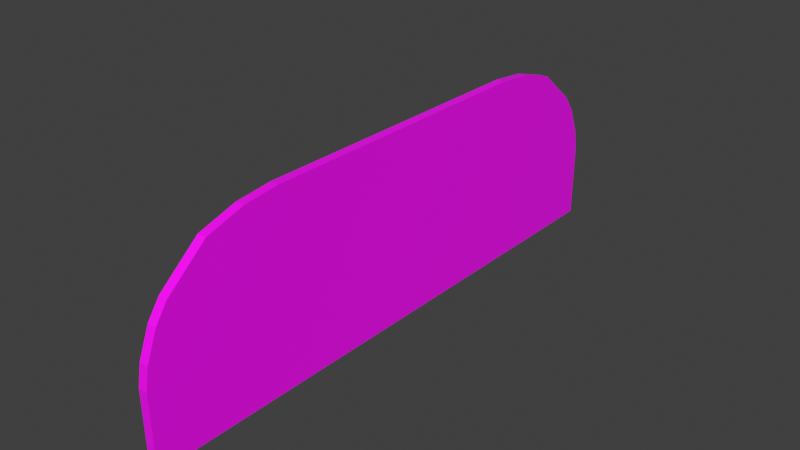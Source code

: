 # Source: flightdeck.blend  (saved by Blender 2.83.18; exported with 4.5.12 LTS)
import bpy
from mathutils import Matrix  # noqa: F401  (used for matrix-valued properties, if any)

bpy.ops.wm.read_factory_settings(use_empty=True)
scene = bpy.context.scene
scene.name = 'Scene'

# ---- images (referenced by path relative to the original .blend; pixels are not part of the script)
import os
ASSET_DIR = os.environ.get("B2B_ASSET_DIR", "")  # directory of the original .blend (textures are referenced by path, not embedded)
HERE = os.path.dirname(os.path.abspath(__file__))  # packed textures are extracted next to this script under _unpacked/

def load_image(name, relpath, width, height, colorspace="sRGB"):
    """Load a texture the original file referenced (path relative to the .blend, or extracted next to this script)."""
    p = next((c for c in (os.path.join(HERE, relpath), os.path.join(ASSET_DIR, relpath)) if relpath and os.path.exists(c)), "")
    if p:
        img = bpy.data.images.load(p, check_existing=True)
        img.name = name
    else:  # same state as the original file: an image datablock whose file is absent (Cycles renders it pink)
        img = bpy.data.images.new(name, width, height)
        img.source = "FILE"
        img.filepath = "//" + (relpath or name)
    img.colorspace_settings.name = colorspace
    return img
img_flightdeck_png = load_image('flightdeck.png', 'panel/flightdeck.png', 1024, 1024, 'sRGB')

# ---- materials (node trees are filled in below, after node groups)
mat_material_002 = bpy.data.materials.new('Material.002')
mat_material_002.use_transparent_shadow = False

# ---- material node trees
mat_material_002.use_nodes = True; mat_material_002.node_tree.nodes.clear()
_N = mat_material_002.node_tree.nodes; _L = mat_material_002.node_tree.links
n0 = _N.new('ShaderNodeBsdfPrincipled'); n0.name = 'Principled BSDF'; n0.location = (10, 300)
n0.distribution = 'GGX'
n0.subsurface_method = 'BURLEY'
n0.inputs[3].default_value = 1.45
n0.inputs[27].default_value = (0.0, 0.0, 0.0, 1.0)
n0.inputs[28].default_value = 1.0
n1 = _N.new('ShaderNodeOutputMaterial'); n1.name = 'Material Output'; n1.location = (300, 300)
n2 = _N.new('ShaderNodeTexImage'); n2.name = 'Image Texture'; n2.location = (-280, 280)
n2.image = img_flightdeck_png
_L.new(n0.outputs[0], n1.inputs[0])
_L.new(n2.outputs[0], n0.inputs[0])
n1.is_active_output = True

# ---- world
world_world = bpy.data.worlds.new('World'); scene.world = world_world
world_world.use_nodes = True; world_world.node_tree.nodes.clear()
_N = world_world.node_tree.nodes; _L = world_world.node_tree.links
n0 = _N.new('ShaderNodeOutputWorld'); n0.name = 'World Output'; n0.location = (300, 300)
n1 = _N.new('ShaderNodeBackground'); n1.name = 'Background'; n1.location = (10, 300)
n1.inputs[0].default_value = (0.05088, 0.05088, 0.05088, 1.0)
_L.new(n1.outputs[0], n0.inputs[0])
n0.is_active_output = True
world_world.color = (0.05088, 0.05088, 0.05088)
world_world.use_sun_shadow = False
world_world.sun_shadow_jitter_overblur = 0.0

# ---- meshes
me_plane_002 = bpy.data.meshes.new('Plane.002')
me_plane_002.from_pydata([(-1.872e-07, -3.213, -1.071), (-1.872e-07, 3.213, -1.071), (-1.515e-07, 3.222, -0.2439), (-1.395e-07, 3.182, -0.01063), (-1.209e-07, 3.061, 0.2952), (-1.065e-07, 2.926, 0.4895), (-8.859e-08, 2.704, 0.6769), (-7.075e-08, 2.482, 0.8638), (-4.677e-08, 2.061, 0.9907), (-2.734e-08, 1.659, 1.034), (-1.515e-07, -3.222, -0.2439), (-1.395e-07, -3.182, -0.01063), (-1.209e-07, -3.061, 0.2952), (-1.065e-07, -2.926, 0.4895), (-8.859e-08, -2.704, 0.6769), (-7.075e-08, -2.482, 0.8638), (-4.677e-08, -2.061, 0.9907), (-2.734e-08, -1.659, 1.034), (-1.872e-07, 0.0, -1.071), (-2.734e-08, 0.0, 1.034), (-0.1, -3.213, -1.071), (-0.1, 3.213, -1.071), (-0.1, 3.222, -0.2439), (-0.1, 3.182, -0.01063), (-0.1, 3.061, 0.2952), (-0.1, 2.926, 0.4895), (-0.1, 2.704, 0.6769), (-0.1, 2.482, 0.8638), (-0.1, 2.061, 0.9907), (-0.1, 1.659, 1.034), (-0.1, -3.222, -0.2439), (-0.1, -3.182, -0.01063), (-0.1, -3.061, 0.2952), (-0.1, -2.926, 0.4895), (-0.1, -2.704, 0.6769), (-0.1, -2.482, 0.8638), (-0.1, -2.061, 0.9907), (-0.1, -1.659, 1.034), (-0.1, 3.109e-16, -1.071), (-0.1, 3.109e-16, 1.034)], [], [(1, 2, 3, 4, 5, 6, 7, 8, 9, 19, 18), (0, 18, 19, 17, 16, 15, 14, 13, 12, 11, 10), (21, 38, 39, 29, 28, 27, 26, 25, 24, 23, 22), (20, 30, 31, 32, 33, 34, 35, 36, 37, 39, 38), (16, 17, 37, 36), (0, 10, 30, 20), (3, 2, 22, 23), (10, 11, 31, 30), (4, 3, 23, 24), (19, 9, 29, 39), (11, 12, 32, 31), (5, 4, 24, 25), (18, 0, 20, 38), (12, 13, 33, 32), (6, 5, 25, 26), (17, 19, 39, 37), (13, 14, 34, 33), (7, 6, 26, 27), (14, 15, 35, 34), (8, 7, 27, 28), (1, 18, 38, 21), (15, 16, 36, 35), (9, 8, 28, 29), (2, 1, 21, 22)])
_uv = me_plane_002.uv_layers.new(name='UVMap')
_uv.uv.foreach_set('vector', [0.006472, 0.668, 0.005, 0.7971, 0.01124, 0.8336, 0.02979, 0.8813, 0.05055, 0.9117, 0.08467, 0.9409, 0.1187, 0.9701, 0.1834, 0.9899, 0.2451, 0.9967, 0.5, 0.9967, 0.5, 0.668, 0.9935, 0.668, 0.5, 0.668, 0.5, 0.9967, 0.7549, 0.9967, 0.8166, 0.9899, 0.8813, 0.9701, 0.9153, 0.9409, 0.9495, 0.9117, 0.9702, 0.8813, 0.9888, 0.8336, 0.995, 0.7971, 0.006472, 0.668, 0.5, 0.668, 0.5, 0.9967, 0.2451, 0.9967, 0.1834, 0.9899, 0.1187, 0.9701, 0.08467, 0.9409, 0.05055, 0.9117, 0.02979, 0.8813, 0.01124, 0.8336, 0.005, 0.7971, 0.9935, 0.668, 0.995, 0.7971, 0.9888, 0.8336, 0.9702, 0.8813, 0.9495, 0.9117, 0.9153, 0.9409, 0.8813, 0.9701, 0.8166, 0.9899, 0.7549, 0.9967, 0.5, 0.9967, 0.5, 0.668, 0.8166, 0.9899, 0.7549, 0.9967, 0.7549, 0.9967, 0.8166, 0.9899, 0.9935, 0.668, 0.995, 0.7971, 0.995, 0.7971, 0.9935, 0.668, 0.01124, 0.8336, 0.005, 0.7971, 0.005, 0.7971, 0.01124, 0.8336, 0.995, 0.7971, 0.9888, 0.8336, 0.9888, 0.8336, 0.995, 0.7971, 0.02979, 0.8813, 0.01124, 0.8336, 0.01124, 0.8336, 0.02979, 0.8813, 0.5, 0.9967, 0.2451, 0.9967, 0.2451, 0.9967, 0.5, 0.9967, 0.9888, 0.8336, 0.9702, 0.8813, 0.9702, 0.8813, 0.9888, 0.8336, 0.05055, 0.9117, 0.02979, 0.8813, 0.02979, 0.8813, 0.05055, 0.9117, 0.5, 0.668, 0.9935, 0.668, 0.9935, 0.668, 0.5, 0.668, 0.9702, 0.8813, 0.9495, 0.9117, 0.9495, 0.9117, 0.9702, 0.8813, 0.08467, 0.9409, 0.05055, 0.9117, 0.05055, 0.9117, 0.08467, 0.9409, 0.7549, 0.9967, 0.5, 0.9967, 0.5, 0.9967, 0.7549, 0.9967, 0.9495, 0.9117, 0.9153, 0.9409, 0.9153, 0.9409, 0.9495, 0.9117, 0.1187, 0.9701, 0.08467, 0.9409, 0.08467, 0.9409, 0.1187, 0.9701, 0.9153, 0.9409, 0.8813, 0.9701, 0.8813, 0.9701, 0.9153, 0.9409, 0.1834, 0.9899, 0.1187, 0.9701, 0.1187, 0.9701, 0.1834, 0.9899, 0.006472, 0.668, 0.5, 0.668, 0.5, 0.668, 0.006472, 0.668, 0.8813, 0.9701, 0.8166, 0.9899, 0.8166, 0.9899, 0.8813, 0.9701, 0.2451, 0.9967, 0.1834, 0.9899, 0.1834, 0.9899, 0.2451, 0.9967, 0.005, 0.7971, 0.006472, 0.668, 0.006472, 0.668, 0.005, 0.7971])
me_plane_002.materials.append(mat_material_002)
me_plane_002.use_mirror_x = True
me_plane_002.update()

# ---- objects
ob_empty = bpy.data.objects.new('Empty', img_flightdeck_png)
ob_panel = bpy.data.objects.new('Panel', me_plane_002)

# ---- transforms, parenting, visibility, modifiers, constraints
ob_empty.location = (0.0, 0.0, 0.0)
ob_empty.rotation_euler = (1.571, -0.0, 1.571)
ob_empty.scale = (1.0, 1.0, 4.035)
ob_empty.empty_display_type = 'IMAGE'
ob_empty.empty_display_size = 6.434
ob_empty.empty_image_offset = (-0.5, -1.42)
ob_empty.lineart.crease_threshold = 0.0
ob_panel.location = (-1.377, 0.0, -1.601)
ob_panel.lineart.crease_threshold = 0.0
ob_panel.use_mesh_mirror_x = True

# ---- collection membership
scene.collection.objects.link(ob_empty)
scene.collection.objects.link(ob_panel)

# ---- scene / render settings (as saved in the file)
scene.frame_start = 1; scene.frame_end = 250; scene.frame_set(1)
scene.render.engine = 'BLENDER_EEVEE_NEXT'
scene.render.film_transparent = True
scene.cycles.use_denoising = False
scene.cycles.samples = 128
scene.cycles.sampling_pattern = 'TABULATED_SOBOL'
scene.cycles.use_adaptive_sampling = False
scene.cycles.use_light_tree = False
scene.view_settings.view_transform = 'Standard'
bpy.context.view_layer.update()

# ---- added for rendering (the .blend has no active camera and no usable light): camera, sun
cam_auto = bpy.data.cameras.new('AutoCamera')
cam_auto.lens = 50.0
cam_auto.sensor_width = 36.0
cam_auto.clip_end = 1000.0
ob_auto_camera = bpy.data.objects.new('AutoCamera', cam_auto)
scene.collection.objects.link(ob_auto_camera)
ob_auto_camera.location = (4.84597, -7.52752, 3.39853)
ob_auto_camera.rotation_euler = (1.09748, -7.21219e-08, 0.694738)
scene.camera = ob_auto_camera
light_auto_sun = bpy.data.lights.new('AutoSun', 'SUN')
light_auto_sun.energy = 3.0
light_auto_sun.angle = 0.0523599
ob_auto_sun = bpy.data.objects.new('AutoSun', light_auto_sun)
scene.collection.objects.link(ob_auto_sun)
ob_auto_sun.rotation_euler = (0.872665, 0.174533, 0.523599)
bpy.context.view_layer.update()
